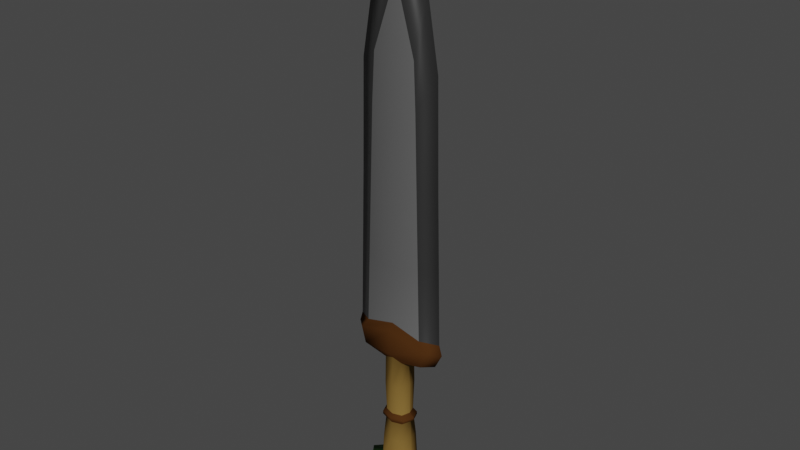 # Source: Sword.blend  (saved by Blender 2.82.7; exported with 4.5.12 LTS)
import bpy
from mathutils import Matrix  # noqa: F401  (used for matrix-valued properties, if any)

bpy.ops.wm.read_factory_settings(use_empty=True)
scene = bpy.context.scene
scene.name = 'Scene'

# ---- collections
col_collection = bpy.data.collections.new('Collection'); scene.collection.children.link(col_collection)

# ---- materials (node trees are filled in below, after node groups)
mat_blade_dark = bpy.data.materials.new('Blade Dark')
mat_blade_dark.alpha_threshold = 0.0
mat_blade_dark.use_transparent_shadow = False
mat_blade_dark.line_color = (0.0, 0.0, 0.0, 1.0)
mat_blade_light = bpy.data.materials.new('Blade Light')
mat_blade_light.use_transparent_shadow = False
mat_cross_guard = bpy.data.materials.new('Cross Guard')
mat_cross_guard.use_transparent_shadow = False
mat_hilt = bpy.data.materials.new('Hilt')
mat_hilt.use_transparent_shadow = False
mat_pommel = bpy.data.materials.new('Pommel')
mat_pommel.use_transparent_shadow = False

# ---- material node trees
mat_blade_dark.use_nodes = True; mat_blade_dark.node_tree.nodes.clear()
_N = mat_blade_dark.node_tree.nodes; _L = mat_blade_dark.node_tree.links
n0 = _N.new('ShaderNodeOutputMaterial'); n0.name = 'Material Output'; n0.location = (300, 300)
n1 = _N.new('ShaderNodeBsdfPrincipled'); n1.name = 'Principled BSDF'; n1.location = (10, 300)
n1.distribution = 'GGX'
n1.subsurface_method = 'RANDOM_WALK_SKIN'
n1.inputs[0].default_value = (0.05222, 0.05222, 0.05222, 1.0)
n1.inputs[1].default_value = 0.5
n1.inputs[2].default_value = 0.4
n1.inputs[3].default_value = 1.45
n1.inputs[27].default_value = (0.0, 0.0, 0.0, 1.0)
n1.inputs[28].default_value = 1.0
_L.new(n1.outputs[0], n0.inputs[0])
n0.is_active_output = True
mat_blade_light.use_nodes = True; mat_blade_light.node_tree.nodes.clear()
_N = mat_blade_light.node_tree.nodes; _L = mat_blade_light.node_tree.links
n0 = _N.new('ShaderNodeBsdfPrincipled'); n0.name = 'Principled BSDF'; n0.location = (10, 300)
n0.distribution = 'GGX'
n0.subsurface_method = 'BURLEY'
n0.inputs[0].default_value = (0.1329, 0.1329, 0.1329, 1.0)
n0.inputs[1].default_value = 0.25
n0.inputs[3].default_value = 1.45
n0.inputs[27].default_value = (0.0, 0.0, 0.0, 1.0)
n0.inputs[28].default_value = 1.0
n1 = _N.new('ShaderNodeOutputMaterial'); n1.name = 'Material Output'; n1.location = (300, 300)
_L.new(n0.outputs[0], n1.inputs[0])
n1.is_active_output = True
mat_cross_guard.use_nodes = True; mat_cross_guard.node_tree.nodes.clear()
_N = mat_cross_guard.node_tree.nodes; _L = mat_cross_guard.node_tree.links
n0 = _N.new('ShaderNodeBsdfPrincipled'); n0.name = 'Principled BSDF'; n0.location = (10, 300)
n0.distribution = 'GGX'
n0.subsurface_method = 'BURLEY'
n0.inputs[0].default_value = (0.06998, 0.0275, 0.007172, 1.0)
n0.inputs[3].default_value = 1.45
n0.inputs[13].default_value = 0.0
n0.inputs[27].default_value = (0.0, 0.0, 0.0, 1.0)
n0.inputs[28].default_value = 1.0
n1 = _N.new('ShaderNodeOutputMaterial'); n1.name = 'Material Output'; n1.location = (300, 300)
_L.new(n0.outputs[0], n1.inputs[0])
n1.is_active_output = True
mat_hilt.use_nodes = True; mat_hilt.node_tree.nodes.clear()
_N = mat_hilt.node_tree.nodes; _L = mat_hilt.node_tree.links
n0 = _N.new('ShaderNodeBsdfPrincipled'); n0.name = 'Principled BSDF'; n0.location = (10, 300)
n0.distribution = 'GGX'
n0.subsurface_method = 'BURLEY'
n0.inputs[0].default_value = (0.2019, 0.1214, 0.03182, 1.0)
n0.inputs[3].default_value = 1.45
n0.inputs[13].default_value = 0.0
n0.inputs[27].default_value = (0.0, 0.0, 0.0, 1.0)
n0.inputs[28].default_value = 1.0
n1 = _N.new('ShaderNodeOutputMaterial'); n1.name = 'Material Output'; n1.location = (300, 300)
_L.new(n0.outputs[0], n1.inputs[0])
n1.is_active_output = True
mat_pommel.use_nodes = True; mat_pommel.node_tree.nodes.clear()
_N = mat_pommel.node_tree.nodes; _L = mat_pommel.node_tree.links
n0 = _N.new('ShaderNodeBsdfPrincipled'); n0.name = 'Principled BSDF'; n0.location = (10, 300)
n0.distribution = 'GGX'
n0.subsurface_method = 'BURLEY'
n0.inputs[0].default_value = (0.01734, 0.08353, 0.005558, 1.0)
n0.inputs[3].default_value = 1.45
n0.inputs[13].default_value = 0.25
n0.inputs[27].default_value = (0.0, 0.0, 0.0, 1.0)
n0.inputs[28].default_value = 1.0
n1 = _N.new('ShaderNodeOutputMaterial'); n1.name = 'Material Output'; n1.location = (300, 300)
_L.new(n0.outputs[0], n1.inputs[0])
n1.is_active_output = True

# ---- world
world_world = bpy.data.worlds.new('World'); scene.world = world_world
world_world.use_nodes = True; world_world.node_tree.nodes.clear()
_N = world_world.node_tree.nodes; _L = world_world.node_tree.links
n0 = _N.new('ShaderNodeOutputWorld'); n0.name = 'World Output'; n0.location = (300, 300)
n1 = _N.new('ShaderNodeBackground'); n1.name = 'Background'; n1.location = (10, 300)
n1.inputs[0].default_value = (0.05088, 0.05088, 0.05088, 1.0)
_L.new(n1.outputs[0], n0.inputs[0])
n0.is_active_output = True
world_world.color = (0.05088, 0.05088, 0.05088)
world_world.use_sun_shadow = False
world_world.sun_shadow_jitter_overblur = 0.0

# ---- meshes
me_cube = bpy.data.meshes.new('Cube')
me_cube.from_pydata([(0.1026, 0.1026, -0.1995), (0.1472, 0.1008, -0.6972), (0.1026, -0.1026, -0.1995), (0.1472, -0.1008, -0.6972), (-0.1026, 0.1026, -0.1995), (-0.1472, 0.1008, -0.6972), (-0.1026, -0.1026, -0.1995), (-0.1472, -0.1008, -0.6972), (0.0, 0.1029, -0.7291), (0.0, -0.1297, -0.1976), (0.0, -0.1029, -0.7291), (0.0, 0.1297, -0.1976), (0.254, 0.09451, -0.516), (-0.254, -0.09451, -0.516), (0.254, -0.09451, -0.516), (-0.254, 0.09451, -0.516), (0.0, 0.1791, -0.5537), (0.0, -0.1791, -0.5537), (-0.1791, -3.081e-10, -0.7144), (0.1297, -3.081e-10, -0.1976), (-0.1297, -3.081e-10, -0.1976), (0.1791, -3.081e-10, -0.7144), (0.3189, -3.472e-10, -0.4994), (-0.3189, -3.472e-10, -0.4994), (0.0, -0.136, -0.4526), (-0.112, -0.112, -0.4526), (0.136, -1.18e-09, -0.4526), (0.112, -0.112, -0.4526), (-0.136, -1.18e-09, -0.4526), (-0.112, 0.112, -0.4526), (0.0, 0.136, -0.4526), (0.112, 0.112, -0.4526), (0.08808, 0.08808, 0.6452), (-0.2741, -3.081e-10, -0.6271), (-0.2263, -0.1115, -0.6035), (0.0, 0.132, -0.6669), (-0.2263, 0.1115, -0.6035), (0.0, -0.132, -0.6669), (0.2263, -0.1115, -0.6035), (0.2741, -3.081e-10, -0.6271), (0.2263, 0.1115, -0.6035), (0.06075, 0.07352, -0.7675), (0.06075, -0.07352, -0.7675), (-0.06075, 0.07352, -0.7675), (-0.06075, -0.07352, -0.7675), (0.0, 0.07442, -0.7899), (0.0, -0.07442, -0.7899), (-0.1086, -3.081e-10, -0.7899), (0.1086, -3.081e-10, -0.7899), (0.0, -3.081e-10, -0.8472), (0.09084, 0.09084, 0.3752), (0.09084, -0.09084, 0.3752), (-0.09084, 0.09084, 0.3752), (-0.09084, -0.09084, 0.3752), (-9.617e-11, -0.1146, 0.3795), (-6.543e-11, 0.1146, 0.3795), (0.1146, -3.408e-10, 0.3795), (-0.1146, -3.561e-10, 0.3795), (0.08808, -0.08808, 0.6452), (-0.08808, 0.08808, 0.6452), (-0.08808, -0.08808, 0.6452), (-9.617e-11, -0.09729, 0.6739), (-6.543e-11, 0.09729, 0.6739), (0.09729, -3.408e-10, 0.6153), (-0.09729, -3.561e-10, 0.6153), (0.3515, 0.1004, 0.8539), (0.3089, 0.1023, 0.7055), (0.3089, -0.1023, 0.7055), (-0.3089, 0.1023, 0.7055), (-0.3089, -0.1023, 0.7055), (2.554e-10, -0.1522, 0.7358), (3.035e-10, 0.1522, 0.7358), (0.39, -3.321e-10, 0.6914), (-0.39, -3.246e-10, 0.6914), (0.3515, -0.1004, 0.8539), (-0.3515, 0.1004, 0.8539), (-0.3515, -0.1004, 0.8539), (1.643e-10, -0.136, 0.9649), (2.223e-10, 0.136, 0.9649), (0.4595, -3.31e-10, 0.8305), (-0.4595, -3.246e-10, 0.8305), (0.2816, 0.09091, 0.9517), (0.2816, -0.09091, 0.9517), (-0.2816, 0.09091, 0.9517), (-0.2816, -0.09091, 0.9517), (1.14e-10, -0.1005, 1.029), (1.507e-10, 0.1005, 1.029), (0.4311, -3.375e-10, 0.9248), (-0.4311, -3.459e-10, 0.9248), (0.1971, 0.07458, 3.402), (0.1971, -0.07458, 3.402), (-0.1971, 0.07458, 3.402), (-0.1971, -0.07458, 3.402), (6.25e-11, -0.05174, 4.023), (8.266e-11, 0.05174, 4.023), (0.2619, -3.242e-10, 3.958), (-0.2619, -3.288e-10, 3.958), (5.314e-11, -3.408e-10, 4.702), (-1.533e-11, 0.1068, 0.08072), (-0.0868, 0.07887, 0.07986), (-0.1127, -3.193e-10, 0.08072), (-0.0868, -0.07887, 0.07986), (0.0868, 0.07887, 0.07986), (0.1127, -3.193e-10, 0.08072), (0.0868, -0.07887, 0.07986), (-2.973e-11, -0.1068, 0.08072), (-7.199e-12, -0.1139, -0.00995), (0.09214, 0.08421, -0.01047), (0.09214, -0.08421, -0.01047), (0.1198, -3.117e-10, -0.00995), (-0.1198, -3.081e-10, -0.00995), (-0.09214, 0.08421, -0.01047), (-0.09214, -0.08421, -0.01047), (0.0, 0.1139, -0.00995), (0.1199, 0.09411, 0.04423), (0.1193, 0.09479, 0.01751), (0.1199, -0.09411, 0.04423), (0.1193, -0.09479, 0.01751), (-0.1199, 0.09411, 0.04423), (-0.1193, 0.09479, 0.01751), (-0.1199, -0.09411, 0.04423), (-0.1193, -0.09479, 0.01751), (-2.933e-11, -0.1313, 0.01776), (-3.736e-11, -0.1307, 0.04509), (0.0, 0.1313, 0.01776), (-4.239e-12, 0.1307, 0.04509), (0.157, -3.179e-10, 0.01908), (0.1575, -3.202e-10, 0.04408), (-0.157, -3.078e-10, 0.01908), (-0.1575, -3.107e-10, 0.04408), (-0.2393, 0.08275, 2.309), (-0.3925, -3.373e-10, 2.343), (-0.2393, -0.08275, 2.309), (8.823e-11, -0.09146, 2.339), (1.167e-10, 0.09146, 2.339), (0.2393, 0.08275, 2.309), (0.3925, -3.309e-10, 2.343), (0.2393, -0.08275, 2.309), (-0.4118, -3.416e-10, 1.634), (-0.2605, -0.08683, 1.631), (1.337e-10, 0.09596, 1.521), (0.2605, 0.08683, 1.631), (0.2605, -0.08683, 1.631), (-0.2605, 0.08683, 1.631), (1.011e-10, -0.09596, 1.521), (0.4118, -3.342e-10, 1.634), (-0.2182, 0.07866, 2.988), (7.537e-11, -0.08696, 3.073), (0.3731, -3.275e-10, 3.299), (-0.3731, -3.331e-10, 3.299), (-0.2182, -0.07866, 2.988), (9.967e-11, 0.08696, 3.073), (0.2182, 0.07866, 2.988), (0.2182, -0.07866, 2.988), (-0.1328, 0.01501, -0.4526), (0.2677, 0.01495, -0.6239), (-0.3102, 0.01267, -0.5016), (-0.2677, 0.01495, -0.6239), (0.1328, 0.01501, -0.4526), (0.3102, 0.01267, -0.5016), (-0.1261, 0.01376, -0.1979), (0.1261, 0.01376, -0.1979), (0.1749, 0.01352, -0.7121), (-0.1749, 0.01352, -0.7121), (0.0, 0.009974, -0.8396), (0.1022, 0.009853, -0.7869), (-0.1022, 0.009853, -0.7869), (-0.1114, 0.01217, 0.379), (0.1114, 0.01217, 0.379), (-0.09606, 0.01181, 0.6193), (0.09606, 0.01181, 0.6193), (-0.3791, 0.01371, 0.6933), (0.3791, 0.01371, 0.6933), (-0.445, 0.01345, 0.8336), (0.445, 0.01345, 0.8336), (-0.411, 0.01218, 0.9284), (0.411, 0.01218, 0.9284), (5.71e-11, 0.006935, 4.611), (-0.2532, 0.009995, 3.883), (0.2532, 0.009995, 3.883), (-0.1093, 0.01057, 0.0806), (0.1093, 0.01057, 0.0806), (0.1161, 0.01129, -0.01002), (-0.1161, 0.01129, -0.01002), (-0.1524, 0.01261, 0.0441), (-0.1519, 0.0127, 0.01887), (0.1524, 0.01261, 0.0441), (0.1519, 0.0127, 0.01887), (-0.3719, 0.01109, 2.339), (0.3719, 0.01109, 2.339), (0.3915, 0.01164, 1.634), (-0.3915, 0.01164, 1.634), (-0.3524, 0.01054, 3.257), (0.3524, 0.01054, 3.257)], [], [(120, 123, 105, 101), (17, 24, 25, 13), (156, 154, 29, 15), (8, 1, 41, 45), (22, 26, 27, 14), (16, 30, 31, 12), (15, 29, 30, 16), (163, 5, 43, 166), (14, 27, 24, 17), (123, 116, 104, 105), (38, 14, 17, 37), (36, 15, 16, 35), (35, 16, 12, 40), (39, 22, 14, 38), (157, 156, 15, 36), (37, 17, 13, 34), (34, 13, 23, 33), (155, 159, 22, 39), (186, 114, 102, 181), (5, 8, 45, 43), (159, 158, 26, 22), (162, 21, 48, 165), (13, 25, 28, 23), (184, 129, 100, 180), (9, 6, 25, 24), (19, 2, 27, 26), (160, 4, 29, 154), (11, 0, 31, 30), (2, 9, 24, 27), (4, 11, 30, 29), (161, 19, 26, 158), (6, 20, 28, 25), (104, 103, 56, 51), (102, 98, 55, 50), (98, 99, 52, 55), (100, 101, 53, 57), (129, 120, 101, 100), (125, 118, 99, 98), (114, 125, 98, 102), (18, 7, 34, 33), (8, 5, 36, 35), (10, 3, 38, 37), (162, 1, 40, 155), (1, 8, 35, 40), (7, 10, 37, 34), (163, 18, 33, 157), (3, 21, 39, 38), (49, 48, 42, 46), (47, 49, 46, 44), (166, 164, 49, 47), (164, 165, 48, 49), (3, 10, 46, 42), (7, 18, 47, 44), (21, 3, 42, 48), (10, 7, 44, 46), (54, 51, 58, 61), (168, 50, 32, 170), (51, 56, 63, 58), (50, 55, 62, 32), (181, 102, 50, 168), (105, 104, 51, 54), (180, 100, 57, 167), (101, 105, 54, 53), (58, 63, 72, 67), (32, 62, 71, 66), (62, 59, 68, 71), (64, 60, 69, 73), (167, 57, 64, 169), (53, 54, 61, 60), (57, 53, 60, 64), (55, 52, 59, 62), (71, 68, 75, 78), (73, 69, 76, 80), (69, 70, 77, 76), (171, 73, 80, 173), (170, 32, 66, 172), (61, 58, 67, 70), (169, 64, 73, 171), (60, 61, 70, 69), (78, 75, 83, 86), (80, 76, 84, 88), (76, 77, 85, 84), (173, 80, 88, 175), (66, 71, 78, 65), (67, 72, 79, 74), (172, 66, 65, 174), (70, 67, 74, 77), (152, 151, 94, 89), (151, 146, 91, 94), (149, 150, 92, 96), (150, 147, 93, 92), (65, 78, 86, 81), (74, 79, 87, 82), (174, 65, 81, 176), (77, 74, 82, 85), (97, 96, 92, 93), (95, 97, 93, 90), (179, 177, 97, 95), (177, 178, 96, 97), (153, 148, 95, 90), (193, 152, 89, 179), (147, 153, 90, 93), (192, 149, 96, 178), (110, 112, 121, 128), (113, 111, 119, 124), (108, 109, 126, 117), (116, 127, 103, 104), (112, 106, 122, 121), (183, 110, 128, 185), (182, 107, 115, 187), (106, 108, 117, 122), (0, 11, 113, 107), (11, 4, 111, 113), (20, 6, 112, 110), (6, 9, 106, 112), (2, 19, 109, 108), (161, 0, 107, 182), (9, 2, 108, 106), (160, 20, 110, 183), (123, 120, 121, 122), (127, 116, 117, 126), (184, 118, 119, 185), (125, 114, 115, 124), (116, 123, 122, 117), (118, 125, 124, 119), (186, 127, 126, 187), (120, 129, 128, 121), (107, 113, 124, 115), (191, 138, 131, 188), (144, 142, 137, 133), (190, 141, 135, 189), (142, 145, 136, 137), (139, 144, 133, 132), (138, 139, 132, 131), (140, 143, 130, 134), (141, 140, 134, 135), (81, 86, 140, 141), (86, 83, 143, 140), (88, 84, 139, 138), (84, 85, 144, 139), (82, 87, 145, 142), (176, 81, 141, 190), (85, 82, 142, 144), (175, 88, 138, 191), (188, 131, 149, 192), (133, 137, 153, 147), (189, 135, 152, 193), (137, 136, 148, 153), (132, 133, 147, 150), (131, 132, 150, 149), (134, 130, 146, 151), (135, 134, 151, 152), (136, 189, 193, 148), (130, 188, 192, 146), (83, 175, 191, 143), (87, 176, 190, 145), (145, 190, 189, 136), (143, 191, 188, 130), (114, 186, 187, 115), (129, 184, 185, 128), (4, 160, 183, 111), (19, 161, 182, 109), (109, 182, 187, 126), (111, 183, 185, 119), (146, 192, 178, 91), (148, 193, 179, 95), (94, 91, 178, 177), (89, 94, 177, 179), (79, 174, 176, 87), (72, 172, 174, 79), (75, 173, 175, 83), (59, 169, 171, 68), (63, 170, 172, 72), (68, 171, 173, 75), (52, 167, 169, 59), (99, 180, 167, 52), (103, 181, 168, 56), (56, 168, 170, 63), (45, 41, 165, 164), (43, 45, 164, 166), (5, 163, 157, 36), (21, 162, 155, 39), (0, 161, 158, 31), (20, 160, 154, 28), (118, 184, 180, 99), (1, 162, 165, 41), (12, 31, 158, 159), (127, 186, 181, 103), (40, 12, 159, 155), (33, 23, 156, 157), (18, 163, 166, 47), (23, 28, 154, 156)])
me_cube.polygons.foreach_set('use_smooth', [True] * 192)
me_cube.polygons.foreach_set('material_index', [2, 4, 4, 4, 4, 4, 4, 4, 4, 2, 4, 4, 4, 4, 4, 4, 4, 4, 2, 4, 4, 4, 4, 2, 3, 3, 3, 3, 3, 3, 3, 3, 3, 3, 3, 3, 2, 2, 2, 4, 4, 4, 4, 4, 4, 4, 4, 4, 4, 4, 4, 4, 4, 4, 4, 3, 3, 3, 3, 3, 3, 3, 3, 2, 2, 2, 2, 3, 3, 3, 3, 2, 2, 2, 2, 2, 2, 2, 2, 2, 2, 2, 2, 2, 2, 2, 2, 1, 1, 0, 1, 2, 2, 2, 2, 0, 0, 0, 0, 0, 0, 1, 0, 2, 2, 2, 2, 2, 2, 2, 2, 3, 3, 3, 3, 3, 3, 3, 3, 2, 2, 2, 2, 2, 2, 2, 2, 2, 0, 1, 0, 0, 1, 0, 1, 1, 1, 1, 0, 1, 0, 0, 1, 0, 0, 1, 0, 0, 1, 0, 1, 1, 0, 0, 0, 0, 0, 0, 2, 2, 3, 3, 2, 2, 0, 0, 0, 0, 2, 2, 2, 2, 2, 2, 3, 3, 3, 3, 4, 4, 4, 4, 3, 3, 2, 4, 4, 2, 4, 4, 4, 4])
_uv = me_cube.uv_layers.new(name='UVMap')
_uv.uv.foreach_set('vector', [0.8252, 0.7002, 0.75, 0.7002, 0.75, 0.7002, 0.8252, 0.7002, 0.5, 0.875, 0.625, 0.875, 0.625, 1.0, 0.5, 1.0, 0.5, 0.1418, 0.625, 0.1418, 0.625, 0.25, 0.5, 0.25, 0.25, 0.5422, 0.3328, 0.5422, 0.3328, 0.5422, 0.25, 0.5422, 0.5, 0.625, 0.625, 0.625, 0.625, 0.75, 0.5, 0.75, 0.5, 0.375, 0.625, 0.375, 0.625, 0.5, 0.5, 0.5, 0.5, 0.25, 0.625, 0.25, 0.625, 0.375, 0.5, 0.375, 0.1672, 0.6139, 0.1672, 0.5422, 0.1672, 0.5422, 0.1672, 0.6139, 0.5, 0.75, 0.625, 0.75, 0.625, 0.875, 0.5, 0.875, 0.75, 0.7002, 0.6748, 0.7002, 0.6748, 0.7002, 0.75, 0.7002, 0.375, 0.75, 0.5, 0.75, 0.5, 0.875, 0.375, 0.875, 0.375, 0.25, 0.5, 0.25, 0.5, 0.375, 0.375, 0.375, 0.375, 0.375, 0.5, 0.375, 0.5, 0.5, 0.375, 0.5, 0.375, 0.625, 0.5, 0.625, 0.5, 0.75, 0.375, 0.75, 0.375, 0.1418, 0.5, 0.1418, 0.5, 0.25, 0.375, 0.25, 0.375, 0.875, 0.5, 0.875, 0.5, 1.0, 0.375, 1.0, 0.375, 0.0, 0.5, 0.0, 0.5, 0.125, 0.375, 0.125, 0.375, 0.6082, 0.5, 0.6082, 0.5, 0.625, 0.375, 0.625, 0.6748, 0.6149, 0.6748, 0.5498, 0.6748, 0.5498, 0.6748, 0.6149, 0.1672, 0.5422, 0.25, 0.5422, 0.25, 0.5422, 0.1672, 0.5422, 0.5, 0.6082, 0.625, 0.6082, 0.625, 0.625, 0.5, 0.625, 0.3328, 0.6139, 0.3328, 0.625, 0.3328, 0.625, 0.3328, 0.6139, 0.5, 0.0, 0.625, 0.0, 0.625, 0.125, 0.5, 0.125, 0.8252, 0.6149, 0.8252, 0.625, 0.8252, 0.625, 0.8252, 0.6149, 0.75, 0.7002, 0.8252, 0.7002, 0.875, 0.75, 0.75, 0.75, 0.6748, 0.625, 0.6748, 0.7002, 0.625, 0.75, 0.625, 0.625, 0.8252, 0.6149, 0.8252, 0.5498, 0.875, 0.5, 0.875, 0.6082, 0.75, 0.5498, 0.6748, 0.5498, 0.625, 0.5, 0.75, 0.5, 0.6748, 0.7002, 0.75, 0.7002, 0.75, 0.75, 0.625, 0.75, 0.8252, 0.5498, 0.75, 0.5498, 0.75, 0.5, 0.875, 0.5, 0.6748, 0.6149, 0.6748, 0.625, 0.625, 0.625, 0.625, 0.6082, 0.8252, 0.7002, 0.8252, 0.625, 0.875, 0.625, 0.875, 0.75, 0.6748, 0.7002, 0.6748, 0.625, 0.6748, 0.625, 0.6748, 0.7002, 0.6748, 0.5498, 0.75, 0.5498, 0.75, 0.5498, 0.6748, 0.5498, 0.75, 0.5498, 0.8252, 0.5498, 0.8252, 0.5498, 0.75, 0.5498, 0.8252, 0.625, 0.8252, 0.7002, 0.8252, 0.7002, 0.8252, 0.625, 0.8252, 0.625, 0.8252, 0.7002, 0.8252, 0.7002, 0.8252, 0.625, 0.75, 0.5498, 0.8252, 0.5498, 0.8252, 0.5498, 0.75, 0.5498, 0.6748, 0.5498, 0.75, 0.5498, 0.75, 0.5498, 0.6748, 0.5498, 0.1672, 0.625, 0.1672, 0.7078, 0.125, 0.75, 0.125, 0.625, 0.25, 0.5422, 0.1672, 0.5422, 0.125, 0.5, 0.25, 0.5, 0.25, 0.7078, 0.3328, 0.7078, 0.375, 0.75, 0.25, 0.75, 0.3328, 0.6139, 0.3328, 0.5422, 0.375, 0.5, 0.375, 0.6082, 0.3328, 0.5422, 0.25, 0.5422, 0.25, 0.5, 0.375, 0.5, 0.1672, 0.7078, 0.25, 0.7078, 0.25, 0.75, 0.125, 0.75, 0.1672, 0.6139, 0.1672, 0.625, 0.125, 0.625, 0.125, 0.6082, 0.3328, 0.7078, 0.3328, 0.625, 0.375, 0.625, 0.375, 0.75, 0.25, 0.625, 0.3328, 0.625, 0.3328, 0.7078, 0.25, 0.7078, 0.1672, 0.625, 0.25, 0.625, 0.25, 0.7078, 0.1672, 0.7078, 0.1672, 0.6139, 0.25, 0.6139, 0.25, 0.625, 0.1672, 0.625, 0.25, 0.6139, 0.3328, 0.6139, 0.3328, 0.625, 0.25, 0.625, 0.3328, 0.7078, 0.25, 0.7078, 0.25, 0.7078, 0.3328, 0.7078, 0.1672, 0.7078, 0.1672, 0.625, 0.1672, 0.625, 0.1672, 0.7078, 0.3328, 0.625, 0.3328, 0.7078, 0.3328, 0.7078, 0.3328, 0.625, 0.25, 0.7078, 0.1672, 0.7078, 0.1672, 0.7078, 0.25, 0.7078, 0.75, 0.7002, 0.6748, 0.7002, 0.6748, 0.7002, 0.75, 0.7002, 0.6748, 0.6149, 0.6748, 0.5498, 0.6748, 0.5498, 0.6748, 0.6149, 0.6748, 0.7002, 0.6748, 0.625, 0.6748, 0.625, 0.6748, 0.7002, 0.6748, 0.5498, 0.75, 0.5498, 0.75, 0.5498, 0.6748, 0.5498, 0.6748, 0.6149, 0.6748, 0.5498, 0.6748, 0.5498, 0.6748, 0.6149, 0.75, 0.7002, 0.6748, 0.7002, 0.6748, 0.7002, 0.75, 0.7002, 0.8252, 0.6149, 0.8252, 0.625, 0.8252, 0.625, 0.8252, 0.6149, 0.8252, 0.7002, 0.75, 0.7002, 0.75, 0.7002, 0.8252, 0.7002, 0.6748, 0.7002, 0.6748, 0.625, 0.6748, 0.625, 0.6748, 0.7002, 0.6748, 0.5498, 0.75, 0.5498, 0.75, 0.5498, 0.6748, 0.5498, 0.75, 0.5498, 0.8252, 0.5498, 0.8252, 0.5498, 0.75, 0.5498, 0.8252, 0.625, 0.8252, 0.7002, 0.8252, 0.7002, 0.8252, 0.625, 0.8252, 0.6149, 0.8252, 0.625, 0.8252, 0.625, 0.8252, 0.6149, 0.8252, 0.7002, 0.75, 0.7002, 0.75, 0.7002, 0.8252, 0.7002, 0.8252, 0.625, 0.8252, 0.7002, 0.8252, 0.7002, 0.8252, 0.625, 0.75, 0.5498, 0.8252, 0.5498, 0.8252, 0.5498, 0.75, 0.5498, 0.75, 0.5498, 0.8252, 0.5498, 0.8252, 0.5498, 0.75, 0.5498, 0.8252, 0.625, 0.8252, 0.7002, 0.8252, 0.7002, 0.8252, 0.625, 0.8252, 0.7002, 0.75, 0.7002, 0.75, 0.7002, 0.8252, 0.7002, 0.8252, 0.6149, 0.8252, 0.625, 0.8252, 0.625, 0.8252, 0.6149, 0.6748, 0.6149, 0.6748, 0.5498, 0.6748, 0.5498, 0.6748, 0.6149, 0.75, 0.7002, 0.6748, 0.7002, 0.6748, 0.7002, 0.75, 0.7002, 0.8252, 0.6149, 0.8252, 0.625, 0.8252, 0.625, 0.8252, 0.6149, 0.8252, 0.7002, 0.75, 0.7002, 0.75, 0.7002, 0.8252, 0.7002, 0.75, 0.5498, 0.8252, 0.5498, 0.8252, 0.5498, 0.75, 0.5498, 0.8252, 0.625, 0.8252, 0.7002, 0.8252, 0.7002, 0.8252, 0.625, 0.8252, 0.7002, 0.75, 0.7002, 0.75, 0.7002, 0.8252, 0.7002, 0.8252, 0.6149, 0.8252, 0.625, 0.8252, 0.625, 0.8252, 0.6149, 0.6748, 0.5498, 0.75, 0.5498, 0.75, 0.5498, 0.6748, 0.5498, 0.6748, 0.7002, 0.6748, 0.625, 0.6748, 0.625, 0.6748, 0.7002, 0.6748, 0.6149, 0.6748, 0.5498, 0.6748, 0.5498, 0.6748, 0.6149, 0.75, 0.7002, 0.6748, 0.7002, 0.6748, 0.7002, 0.75, 0.7002, 0.6748, 0.5498, 0.75, 0.5498, 0.75, 0.5498, 0.6748, 0.5498, 0.75, 0.5498, 0.8252, 0.5498, 0.8252, 0.5498, 0.75, 0.5498, 0.8252, 0.625, 0.8252, 0.7002, 0.8252, 0.7002, 0.8252, 0.625, 0.8252, 0.7002, 0.75, 0.7002, 0.75, 0.7002, 0.8252, 0.7002, 0.6748, 0.5498, 0.75, 0.5498, 0.75, 0.5498, 0.6748, 0.5498, 0.6748, 0.7002, 0.6748, 0.625, 0.6748, 0.625, 0.6748, 0.7002, 0.6748, 0.6149, 0.6748, 0.5498, 0.6748, 0.5498, 0.6748, 0.6149, 0.75, 0.7002, 0.6748, 0.7002, 0.6748, 0.7002, 0.75, 0.7002, 0.75, 0.625, 0.8252, 0.625, 0.8252, 0.7002, 0.75, 0.7002, 0.6748, 0.625, 0.75, 0.625, 0.75, 0.7002, 0.6748, 0.7002, 0.6748, 0.6149, 0.75, 0.6149, 0.75, 0.625, 0.6748, 0.625, 0.75, 0.6149, 0.8252, 0.6149, 0.8252, 0.625, 0.75, 0.625, 0.6748, 0.7002, 0.6748, 0.625, 0.6748, 0.625, 0.6748, 0.7002, 0.6748, 0.6149, 0.6748, 0.5498, 0.6748, 0.5498, 0.6748, 0.6149, 0.75, 0.7002, 0.6748, 0.7002, 0.6748, 0.7002, 0.75, 0.7002, 0.8252, 0.6149, 0.8252, 0.625, 0.8252, 0.625, 0.8252, 0.6149, 0.8252, 0.625, 0.8252, 0.7002, 0.8252, 0.7002, 0.8252, 0.625, 0.75, 0.5498, 0.8252, 0.5498, 0.8252, 0.5498, 0.75, 0.5498, 0.6748, 0.7002, 0.6748, 0.625, 0.6748, 0.625, 0.6748, 0.7002, 0.6748, 0.7002, 0.6748, 0.625, 0.6748, 0.625, 0.6748, 0.7002, 0.8252, 0.7002, 0.75, 0.7002, 0.75, 0.7002, 0.8252, 0.7002, 0.8252, 0.6149, 0.8252, 0.625, 0.8252, 0.625, 0.8252, 0.6149, 0.6748, 0.6149, 0.6748, 0.5498, 0.6748, 0.5498, 0.6748, 0.6149, 0.75, 0.7002, 0.6748, 0.7002, 0.6748, 0.7002, 0.75, 0.7002, 0.6748, 0.5498, 0.75, 0.5498, 0.75, 0.5498, 0.6748, 0.5498, 0.75, 0.5498, 0.8252, 0.5498, 0.8252, 0.5498, 0.75, 0.5498, 0.8252, 0.625, 0.8252, 0.7002, 0.8252, 0.7002, 0.8252, 0.625, 0.8252, 0.7002, 0.75, 0.7002, 0.75, 0.7002, 0.8252, 0.7002, 0.6748, 0.7002, 0.6748, 0.625, 0.6748, 0.625, 0.6748, 0.7002, 0.6748, 0.6149, 0.6748, 0.5498, 0.6748, 0.5498, 0.6748, 0.6149, 0.75, 0.7002, 0.6748, 0.7002, 0.6748, 0.7002, 0.75, 0.7002, 0.8252, 0.6149, 0.8252, 0.625, 0.8252, 0.625, 0.8252, 0.6149, 0.75, 0.7002, 0.8252, 0.7002, 0.8252, 0.7002, 0.75, 0.7002, 0.6748, 0.625, 0.6748, 0.7002, 0.6748, 0.7002, 0.6748, 0.625, 0.8252, 0.6149, 0.8252, 0.5498, 0.8252, 0.5498, 0.8252, 0.6149, 0.75, 0.5498, 0.6748, 0.5498, 0.6748, 0.5498, 0.75, 0.5498, 0.6748, 0.7002, 0.75, 0.7002, 0.75, 0.7002, 0.6748, 0.7002, 0.8252, 0.5498, 0.75, 0.5498, 0.75, 0.5498, 0.8252, 0.5498, 0.6748, 0.6149, 0.6748, 0.625, 0.6748, 0.625, 0.6748, 0.6149, 0.8252, 0.7002, 0.8252, 0.625, 0.8252, 0.625, 0.8252, 0.7002, 0.6748, 0.5498, 0.75, 0.5498, 0.75, 0.5498, 0.6748, 0.5498, 0.8252, 0.6149, 0.8252, 0.625, 0.8252, 0.625, 0.8252, 0.6149, 0.75, 0.7002, 0.6748, 0.7002, 0.6748, 0.7002, 0.75, 0.7002, 0.6748, 0.6149, 0.6748, 0.5498, 0.6748, 0.5498, 0.6748, 0.6149, 0.6748, 0.7002, 0.6748, 0.625, 0.6748, 0.625, 0.6748, 0.7002, 0.8252, 0.7002, 0.75, 0.7002, 0.75, 0.7002, 0.8252, 0.7002, 0.8252, 0.625, 0.8252, 0.7002, 0.8252, 0.7002, 0.8252, 0.625, 0.75, 0.5498, 0.8252, 0.5498, 0.8252, 0.5498, 0.75, 0.5498, 0.6748, 0.5498, 0.75, 0.5498, 0.75, 0.5498, 0.6748, 0.5498, 0.6748, 0.5498, 0.75, 0.5498, 0.75, 0.5498, 0.6748, 0.5498, 0.75, 0.5498, 0.8252, 0.5498, 0.8252, 0.5498, 0.75, 0.5498, 0.8252, 0.625, 0.8252, 0.7002, 0.8252, 0.7002, 0.8252, 0.625, 0.8252, 0.7002, 0.75, 0.7002, 0.75, 0.7002, 0.8252, 0.7002, 0.6748, 0.7002, 0.6748, 0.625, 0.6748, 0.625, 0.6748, 0.7002, 0.6748, 0.6149, 0.6748, 0.5498, 0.6748, 0.5498, 0.6748, 0.6149, 0.75, 0.7002, 0.6748, 0.7002, 0.6748, 0.7002, 0.75, 0.7002, 0.8252, 0.6149, 0.8252, 0.625, 0.8252, 0.625, 0.8252, 0.6149, 0.8252, 0.6149, 0.8252, 0.625, 0.8252, 0.625, 0.8252, 0.6149, 0.75, 0.7002, 0.6748, 0.7002, 0.6748, 0.7002, 0.75, 0.7002, 0.6748, 0.6149, 0.6748, 0.5498, 0.6748, 0.5498, 0.6748, 0.6149, 0.6748, 0.7002, 0.6748, 0.625, 0.6748, 0.625, 0.6748, 0.7002, 0.8252, 0.7002, 0.75, 0.7002, 0.75, 0.7002, 0.8252, 0.7002, 0.8252, 0.625, 0.8252, 0.7002, 0.8252, 0.7002, 0.8252, 0.625, 0.75, 0.5498, 0.8252, 0.5498, 0.8252, 0.5498, 0.75, 0.5498, 0.6748, 0.5498, 0.75, 0.5498, 0.75, 0.5498, 0.6748, 0.5498, 0.6748, 0.625, 0.6748, 0.6149, 0.6748, 0.6149, 0.6748, 0.625, 0.8252, 0.5498, 0.8252, 0.6149, 0.8252, 0.6149, 0.8252, 0.5498, 0.8252, 0.5498, 0.8252, 0.6149, 0.8252, 0.6149, 0.8252, 0.5498, 0.6748, 0.625, 0.6748, 0.6149, 0.6748, 0.6149, 0.6748, 0.625, 0.6748, 0.625, 0.6748, 0.6149, 0.6748, 0.6149, 0.6748, 0.625, 0.8252, 0.5498, 0.8252, 0.6149, 0.8252, 0.6149, 0.8252, 0.5498, 0.6748, 0.5498, 0.6748, 0.6149, 0.6748, 0.6149, 0.6748, 0.5498, 0.8252, 0.625, 0.8252, 0.6149, 0.8252, 0.6149, 0.8252, 0.625, 0.8252, 0.5498, 0.8252, 0.6149, 0.8252, 0.6149, 0.8252, 0.5498, 0.6748, 0.625, 0.6748, 0.6149, 0.6748, 0.6149, 0.6748, 0.625, 0.6748, 0.625, 0.6748, 0.6149, 0.6748, 0.6149, 0.6748, 0.625, 0.8252, 0.5498, 0.8252, 0.6149, 0.8252, 0.6149, 0.8252, 0.5498, 0.8252, 0.5498, 0.8252, 0.6149, 0.8252, 0.6149, 0.8252, 0.5498, 0.6748, 0.625, 0.6748, 0.6149, 0.6748, 0.6149, 0.6748, 0.625, 0.75, 0.5498, 0.8252, 0.5498, 0.8252, 0.6149, 0.75, 0.6149, 0.6748, 0.5498, 0.75, 0.5498, 0.75, 0.6149, 0.6748, 0.6149, 0.6748, 0.625, 0.6748, 0.6149, 0.6748, 0.6149, 0.6748, 0.625, 0.6748, 0.625, 0.6748, 0.6149, 0.6748, 0.6149, 0.6748, 0.625, 0.8252, 0.5498, 0.8252, 0.6149, 0.8252, 0.6149, 0.8252, 0.5498, 0.8252, 0.5498, 0.8252, 0.6149, 0.8252, 0.6149, 0.8252, 0.5498, 0.6748, 0.625, 0.6748, 0.6149, 0.6748, 0.6149, 0.6748, 0.625, 0.8252, 0.5498, 0.8252, 0.6149, 0.8252, 0.6149, 0.8252, 0.5498, 0.8252, 0.5498, 0.8252, 0.6149, 0.8252, 0.6149, 0.8252, 0.5498, 0.8252, 0.5498, 0.8252, 0.6149, 0.8252, 0.6149, 0.8252, 0.5498, 0.6748, 0.625, 0.6748, 0.6149, 0.6748, 0.6149, 0.6748, 0.625, 0.6748, 0.625, 0.6748, 0.6149, 0.6748, 0.6149, 0.6748, 0.625, 0.25, 0.5422, 0.3328, 0.5422, 0.3328, 0.6139, 0.25, 0.6139, 0.1672, 0.5422, 0.25, 0.5422, 0.25, 0.6139, 0.1672, 0.6139, 0.1672, 0.5422, 0.1672, 0.6139, 0.125, 0.6082, 0.125, 0.5, 0.3328, 0.625, 0.3328, 0.6139, 0.375, 0.6082, 0.375, 0.625, 0.6748, 0.5498, 0.6748, 0.6149, 0.625, 0.6082, 0.625, 0.5, 0.8252, 0.625, 0.8252, 0.6149, 0.875, 0.6082, 0.875, 0.625, 0.8252, 0.5498, 0.8252, 0.6149, 0.8252, 0.6149, 0.8252, 0.5498, 0.3328, 0.5422, 0.3328, 0.6139, 0.3328, 0.6139, 0.3328, 0.5422, 0.5, 0.5, 0.625, 0.5, 0.625, 0.6082, 0.5, 0.6082, 0.6748, 0.625, 0.6748, 0.6149, 0.6748, 0.6149, 0.6748, 0.625, 0.375, 0.5, 0.5, 0.5, 0.5, 0.6082, 0.375, 0.6082, 0.375, 0.125, 0.5, 0.125, 0.5, 0.1418, 0.375, 0.1418, 0.1672, 0.625, 0.1672, 0.6139, 0.1672, 0.6139, 0.1672, 0.625, 0.5, 0.125, 0.625, 0.125, 0.625, 0.1418, 0.5, 0.1418])
me_cube.materials.append(mat_blade_dark)
me_cube.materials.append(mat_blade_light)
me_cube.materials.append(mat_cross_guard)
me_cube.materials.append(mat_hilt)
me_cube.materials.append(mat_pommel)
me_cube.use_mirror_vertex_groups = False
me_cube.update()
arm_armature = bpy.data.armatures.new('Armature')  # bones are not reproduced

# ---- objects
ob_cube = bpy.data.objects.new('Cube', me_cube)
ob_armature = bpy.data.objects.new('Armature', arm_armature)

# ---- transforms, parenting, visibility, modifiers, constraints
ob_cube.parent = ob_armature
ob_cube.location = (0.0, 0.0, 0.0)
ob_cube.lock_rotations_4d = False
ob_cube.empty_display_type = 'ARROWS'
ob_cube.lineart.crease_threshold = 0.0
ob_armature.location = (0.0, 0.0, 0.0)
ob_armature.show_in_front = True
ob_armature.lineart.crease_threshold = 0.0

# ---- collection membership
col_collection.objects.link(ob_cube)
col_collection.objects.link(ob_armature)

# ---- scene / render settings (as saved in the file)
scene.frame_start = 1; scene.frame_end = 250; scene.frame_set(1)
scene.render.engine = 'BLENDER_EEVEE_NEXT'
scene.cycles.use_denoising = False
scene.cycles.samples = 128
scene.cycles.sampling_pattern = 'TABULATED_SOBOL'
scene.cycles.use_adaptive_sampling = False
scene.cycles.use_light_tree = False
scene.view_settings.view_transform = 'Filmic'
bpy.context.view_layer.update()

# ---- added for rendering (the .blend has no active camera and no usable light): camera, sun
cam_auto = bpy.data.cameras.new('AutoCamera')
cam_auto.lens = 50.0
cam_auto.sensor_width = 36.0
cam_auto.clip_end = 1000.0
ob_auto_camera = bpy.data.objects.new('AutoCamera', cam_auto)
scene.collection.objects.link(ob_auto_camera)
ob_auto_camera.location = (5.21497, -6.25797, 6.09947)
ob_auto_camera.rotation_euler = (1.09748, -7.21219e-08, 0.694738)
scene.camera = ob_auto_camera
light_auto_sun = bpy.data.lights.new('AutoSun', 'SUN')
light_auto_sun.energy = 3.0
light_auto_sun.angle = 0.0523599
ob_auto_sun = bpy.data.objects.new('AutoSun', light_auto_sun)
scene.collection.objects.link(ob_auto_sun)
ob_auto_sun.rotation_euler = (0.872665, 0.174533, 0.523599)
bpy.context.view_layer.update()

